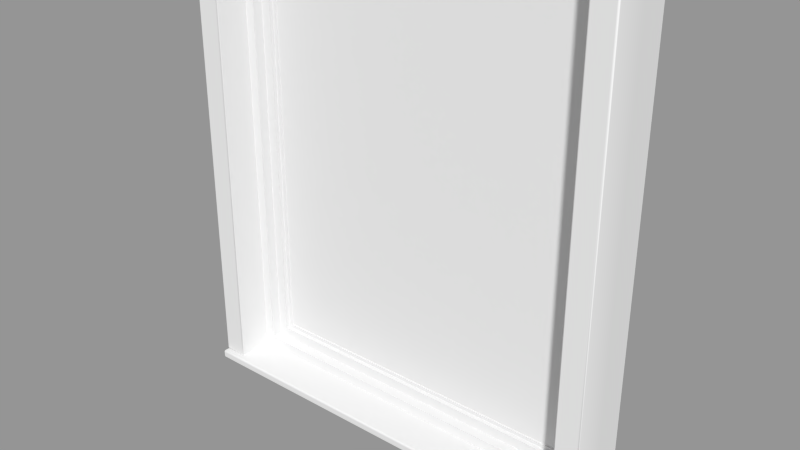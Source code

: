 # Source: Window_Frame_Fixed.blend  (saved by Blender 2.91.10; exported with 4.5.12 LTS)
import bpy
from mathutils import Matrix  # noqa: F401  (used for matrix-valued properties, if any)

bpy.ops.wm.read_factory_settings(use_empty=True)
scene = bpy.context.scene
scene.name = 'Scene'

# ---- collections
col_collection_1 = bpy.data.collections.new('Collection 1'); scene.collection.children.link(col_collection_1)

# ---- meshes
me_base_point = bpy.data.meshes.new('Base Point')
me_base_point.from_pydata([(0.0, 0.0, 0.0)], [], [])
me_base_point.use_remesh_preserve_volume = False
me_base_point.use_remesh_preserve_attributes = False
me_base_point.use_mirror_vertex_groups = False
me_base_point.update()
me_bool_obj_001 = bpy.data.meshes.new('Bool Obj.001')
me_bool_obj_001.from_pydata([(0.0, -0.0254, 0.0), (0.0, 0.127, 0.0), (0.9144, 0.127, 0.0), (0.9144, -0.0254, 0.0), (0.0, -0.0254, 0.9144), (0.0, 0.127, 0.9144), (0.9144, 0.127, 0.9144), (0.9144, -0.0254, 0.9144)], [], [(0, 1, 2, 3), (4, 7, 6, 5), (0, 4, 5, 1), (2, 6, 7, 3)])
me_bool_obj_001.use_remesh_preserve_volume = False
me_bool_obj_001.use_remesh_preserve_attributes = False
me_bool_obj_001.use_mirror_vertex_groups = False
me_bool_obj_001.update()
me_window = bpy.data.meshes.new('Window')
me_window.from_pydata([(0.0508, 0.08799, 0.01793), (0.0508, 0.1152, 0.01793), (0.07303, 0.08799, 0.04034), (0.07303, 0.1152, 0.04034), (0.8414, 0.08799, 0.04034), (0.8414, 0.1152, 0.04034), (0.8636, 0.08799, 0.01793), (0.8636, 0.1152, 0.01793), (0.0508, 0.08799, 1.168), (0.0508, 0.1152, 1.168), (0.07303, 0.08799, 1.146), (0.07303, 0.1152, 1.146), (0.8414, 0.08799, 1.146), (0.8414, 0.1152, 1.146), (0.8636, 0.08799, 1.168), (0.8636, 0.1152, 1.168), (0.07303, 0.1098, 0.04034), (0.09525, 0.1098, 0.06275), (0.09525, 0.137, 0.06275), (0.07303, 0.137, 0.04034), (0.07303, 0.1098, 1.146), (0.09525, 0.1098, 1.124), (0.09525, 0.137, 1.124), (0.07303, 0.137, 1.146), (0.8414, 0.1098, 1.146), (0.8192, 0.1098, 1.124), (0.8192, 0.137, 1.124), (0.8414, 0.137, 1.146), (0.8414, 0.1098, 0.04034), (0.8192, 0.1098, 0.06275), (0.8192, 0.137, 0.06275), (0.8414, 0.137, 0.04034), (0.09525, 0.1179, 0.06275), (0.1041, 0.1179, 0.07172), (0.1041, 0.1288, 0.07172), (0.09525, 0.1288, 0.06275), (0.09525, 0.1179, 1.124), (0.1041, 0.1179, 1.115), (0.1041, 0.1288, 1.115), (0.09525, 0.1288, 1.124), (0.8192, 0.1179, 1.124), (0.8103, 0.1179, 1.115), (0.8103, 0.1288, 1.115), (0.8192, 0.1288, 1.124), (0.8192, 0.1179, 0.06275), (0.8103, 0.1179, 0.07172), (0.8103, 0.1288, 0.07172), (0.8192, 0.1288, 0.06275), (0.1041, 0.1207, 0.07172), (0.1041, 0.1207, 1.115), (0.8103, 0.1207, 1.115), (0.8103, 0.1207, 0.07172), (0.1041, 0.1261, 0.07172), (0.1041, 0.1261, 1.115), (0.8103, 0.1261, 1.115), (0.8103, 0.1261, 0.07172), (0.0508, 0.1524, 0.01793), (0.8636, 0.1524, 0.01793), (0.0508, 0.1524, 0.0), (0.8636, 0.1524, 9.689e-08), (0.9144, 0.08799, 0.01793), (0.9144, 0.1524, 9.689e-08), (0.9144, 0.1524, 0.01793), (0.9144, 0.1524, 1.168), (0.0, 0.08799, 0.01793), (0.0, 0.1152, 0.01793), (0.0, 0.1524, 0.01793), (0.0, 0.1524, 1.168), (0.9144, 0.08799, 1.219), (0.8636, 0.1524, 1.219), (0.9144, 0.1524, 1.219), (0.0, 0.08799, 1.219), (0.0508, 0.1524, 1.219), (0.0, 0.1524, 1.219), (0.0508, 0.1524, 1.168), (0.8636, 0.1524, 1.168), (0.0508, 0.0, 0.01466), (0.0508, 0.003268, 0.01793), (0.0508, 0.0009573, 0.01697), (0.8636, 0.003268, 0.01793), (0.8636, 0.0, 0.01466), (0.8636, 0.0009573, 0.01697), (0.0508, 0.003268, 0.0), (0.0508, 0.0, 0.003268), (0.0508, 0.0009573, 0.0009573), (0.8636, 0.0, 0.003268), (0.8636, 0.003268, 9.689e-08), (0.8636, 0.0009573, 0.0009574), (0.9111, 0.1524, 0.01793), (0.9144, 0.1524, 0.01466), (0.9134, 0.1524, 0.01697), (0.9144, 0.003268, 0.01466), (0.9111, 0.003268, 0.01793), (0.9111, 0.0, 0.01466), (0.9134, 0.003268, 0.01697), (0.913, 0.001381, 0.01655), (0.9111, 0.0009573, 0.01697), (0.9134, 0.0009573, 0.01466), (0.9144, 0.003268, 9.689e-08), (0.9111, 0.0, 0.003268), (0.9134, 0.0009573, 0.0009573), (0.8636, 0.01597, 0.01793), (0.8669, 0.0127, 0.0212), (0.8646, 0.01366, 0.01889), (0.9144, 0.01597, 0.01793), (0.9111, 0.0127, 0.0212), (0.9134, 0.01366, 0.01889), (0.0, 0.1524, 0.01466), (0.003268, 0.1524, 0.01793), (0.0009573, 0.1524, 0.01697), (0.003268, 0.0, 0.01466), (0.003268, 0.003268, 0.01793), (0.0, 0.003268, 0.01466), (0.003268, 0.0009573, 0.01697), (0.001381, 0.001381, 0.01655), (0.0009573, 0.003268, 0.01697), (0.0009573, 0.0009573, 0.01466), (0.003268, 0.1524, 0.0), (0.0, 0.1524, 0.003268), (0.0009573, 0.1524, 0.0009573), (0.003268, 0.003268, 0.0), (0.003268, 0.0, 0.003268), (0.0, 0.003268, 0.003268), (0.003268, 0.0009573, 0.0009573), (0.001381, 0.001381, 0.001381), (0.0009573, 0.0009573, 0.003268), (0.0009573, 0.003268, 0.0009573), (0.0508, 0.01597, 0.01793), (0.04753, 0.0127, 0.0212), (0.04984, 0.01366, 0.01889), (0.04753, 0.0127, 1.172), (0.0508, 0.01597, 1.168), (0.04984, 0.01366, 1.169), (0.003268, 0.0127, 0.0212), (0.0, 0.01597, 0.01793), (0.0009573, 0.01366, 0.01889), (0.9111, 0.0127, 1.216), (0.9144, 0.01597, 1.219), (0.9134, 0.01366, 1.218), (0.0, 0.01597, 1.219), (0.003268, 0.0127, 1.216), (0.0009573, 0.01366, 1.218), (0.8636, 0.01597, 1.168), (0.8669, 0.0127, 1.172), (0.8646, 0.01366, 1.169)], [], [(0, 1, 7, 6), (3, 2, 4, 5), (6, 4, 2, 0), (1, 3, 5, 7), (3, 1, 9, 11), (2, 3, 11, 10), (0, 2, 10, 8), (5, 4, 12, 13), (7, 5, 13, 15), (4, 6, 14, 12), (16, 17, 21, 20), (17, 18, 22, 21), (18, 19, 23, 22), (19, 16, 20, 23), (20, 21, 25, 24), (21, 22, 26, 25), (22, 23, 27, 26), (23, 20, 24, 27), (24, 25, 29, 28), (25, 26, 30, 29), (26, 27, 31, 30), (27, 24, 28, 31), (28, 29, 17, 16), (29, 30, 18, 17), (30, 31, 19, 18), (31, 28, 16, 19), (32, 33, 37, 36), (33, 34, 38, 37), (34, 35, 39, 38), (36, 37, 41, 40), (37, 38, 42, 41), (38, 39, 43, 42), (40, 41, 45, 44), (41, 42, 46, 45), (42, 43, 47, 46), (44, 45, 33, 32), (45, 46, 34, 33), (46, 47, 35, 34), (49, 48, 51, 50), (52, 53, 54, 55), (10, 11, 13, 12), (8, 10, 12, 14), (15, 13, 11, 9), (58, 82, 120, 117), (59, 58, 56, 57), (83, 76, 110, 121), (77, 79, 57, 56), (86, 59, 61, 98), (59, 57, 88, 90, 89, 61), (102, 105, 136, 143), (68, 60, 62, 63, 70), (57, 79, 92, 88), (86, 82, 58, 59), (91, 98, 61, 89), (14, 6, 101, 142), (56, 58, 117, 119, 118, 107, 109, 108), (0, 8, 131, 127), (80, 85, 99, 93), (1, 0, 64, 65), (83, 85, 80, 76), (140, 133, 128, 130), (64, 0, 127, 134), (8, 14, 142, 131), (64, 71, 73, 67, 66, 65), (137, 68, 71, 139), (15, 9, 74, 75), (68, 137, 104, 60), (57, 75, 63, 62), (70, 69, 72, 73, 71, 68), (7, 15, 75, 57), (1, 65, 66, 56), (74, 56, 66, 67), (9, 1, 56, 74), (63, 75, 69, 70), (74, 67, 73, 72), (130, 143, 136, 140), (75, 74, 72, 69), (134, 139, 71, 64), (6, 60, 104, 101), (118, 122, 112, 107), (91, 94, 95, 97), (92, 96, 95, 94), (93, 97, 95, 96), (110, 113, 114, 116), (111, 115, 114, 113), (112, 116, 114, 115), (120, 123, 124, 126), (121, 125, 124, 123), (122, 126, 124, 125), (82, 86, 87, 84), (84, 87, 85, 83), (76, 80, 81, 78), (78, 81, 79, 77), (88, 92, 94, 90), (90, 94, 91, 89), (93, 99, 100, 97), (97, 100, 98, 91), (99, 85, 87, 100), (100, 87, 86, 98), (133, 140, 141, 135), (135, 141, 139, 134), (92, 79, 81, 96), (96, 81, 80, 93), (105, 102, 103, 106), (106, 103, 101, 104), (107, 112, 115, 109), (109, 115, 111, 108), (112, 122, 125, 116), (116, 125, 121, 110), (117, 120, 126, 119), (119, 126, 122, 118), (83, 121, 123, 84), (84, 123, 120, 82), (77, 111, 113, 78), (78, 113, 110, 76), (127, 131, 132, 129), (129, 132, 130, 128), (134, 127, 129, 135), (135, 129, 128, 133), (104, 137, 138, 106), (106, 138, 136, 105), (137, 139, 141, 138), (138, 141, 140, 136), (102, 143, 144, 103), (103, 144, 142, 101), (131, 142, 144, 132), (132, 144, 143, 130), (77, 56, 108, 111)])
me_window.polygons.foreach_set('use_smooth', [1, 1, 1, 1, 1, 1, 1, 1, 1, 1, 1, 1, 1, 1, 1, 1, 1, 1, 1, 1, 1, 1, 1, 1, 1, 1, 1, 1, 1, 1, 1, 1, 1, 1, 1, 1, 1, 1, 1, 1, 1, 1, 1, 1, 1, 0, 0, 1, 1, 0, 1, 0, 1, 1, 0, 1, 0, 0, 1, 0, 0, 1, 0, 1, 1, 1, 1, 1, 1, 1, 1, 1, 1, 1, 1, 0, 1, 1, 1, 1, 1, 1, 1, 1, 1, 1, 1, 1, 1, 1, 1, 1, 1, 1, 1, 1, 1, 1, 1, 1, 1, 1, 1, 1, 1, 1, 1, 1, 1, 1, 1, 1, 1, 1, 1, 1, 1, 1, 1, 1, 1, 1, 1, 1, 1, 1, 1, 0])
me_window.polygons.foreach_set('material_index', [0, 0, 0, 0, 0, 0, 0, 0, 0, 0, 0, 0, 0, 0, 0, 0, 0, 0, 0, 0, 0, 0, 0, 0, 0, 0, 0, 0, 0, 0, 0, 0, 0, 0, 0, 0, 0, 0, 1, 1, 0, 0, 0, 0, 0, 0, 0, 0, 0, 0, 0, 0, 0, 0, 0, 0, 0, 0, 0, 0, 0, 0, 0, 0, 0, 0, 0, 0, 0, 0, 0, 0, 0, 0, 0, 0, 0, 0, 0, 0, 0, 0, 0, 0, 0, 0, 0, 0, 0, 0, 0, 0, 0, 0, 0, 0, 0, 0, 0, 0, 0, 0, 0, 0, 0, 0, 0, 0, 0, 0, 0, 0, 0, 0, 0, 0, 0, 0, 0, 0, 0, 0, 0, 0, 0, 0, 0, 0])
_uv = me_window.uv_layers.new(name='UVMap')
_uv.uv.foreach_set('vector', [0.9913, 0.3854, 0.9796, 0.3854, 0.9787, 0.08039, 0.9904, 0.08035, 0.9275, 0.9765, 0.9158, 0.9766, 0.9149, 0.6906, 0.9266, 0.6906, 0.00118, 0.3854, 0.01068, 0.3758, 0.2966, 0.3749, 0.3062, 0.3845, 0.6124, 0.0009357, 0.6028, 0.01052, 0.3169, 0.009641, 0.3074, 0.0, 0.6028, 0.01052, 0.6124, 0.0009357, 0.6112, 0.3854, 0.6017, 0.3758, 0.9659, 0.02016, 0.9776, 0.02012, 0.9787, 0.3854, 0.967, 0.3854, 0.3062, 0.3845, 0.2966, 0.3749, 0.2955, 0.009641, 0.305, 0.0, 0.9531, 0.3854, 0.9648, 0.3854, 0.9659, 0.7506, 0.9542, 0.7507, 0.3074, 0.0, 0.3169, 0.009641, 0.3157, 0.3749, 0.3062, 0.3845, 0.01068, 0.3758, 0.00118, 0.3854, 0.0, 0.0009357, 0.009561, 0.01052, 0.2871, 0.7506, 0.2775, 0.741, 0.2764, 0.395, 0.2859, 0.3854, 0.9786, 0.3854, 0.9903, 0.3854, 0.9914, 0.7314, 0.9797, 0.7314, 0.5837, 0.3959, 0.5932, 0.3863, 0.5921, 0.7515, 0.5826, 0.7419, 0.9403, 0.3854, 0.952, 0.3854, 0.9531, 0.7506, 0.9414, 0.7507, 0.2859, 0.3854, 0.2764, 0.395, 0.009561, 0.3959, 0.0, 0.3863, 0.9778, 0.9984, 0.9662, 0.9983, 0.967, 0.7314, 0.9786, 0.7315, 0.5826, 0.7419, 0.5921, 0.7515, 0.3062, 0.7506, 0.3157, 0.741, 0.8863, 0.9765, 0.8747, 0.9766, 0.8738, 0.6906, 0.8855, 0.6906, 0.0, 0.3863, 0.009561, 0.3959, 0.01062, 0.7419, 0.00112, 0.7515, 0.9786, 0.7314, 0.967, 0.7314, 0.9659, 0.3854, 0.9776, 0.3854, 0.3157, 0.741, 0.3062, 0.7506, 0.3073, 0.3854, 0.3168, 0.395, 0.9659, 0.3854, 0.9542, 0.3854, 0.9531, 0.02016, 0.9648, 0.02012, 0.00112, 0.7515, 0.01062, 0.7419, 0.2775, 0.741, 0.2871, 0.7506, 0.9795, 0.7314, 0.9911, 0.7315, 0.9903, 0.9984, 0.9786, 0.9983, 0.3168, 0.395, 0.3073, 0.3854, 0.5932, 0.3863, 0.5837, 0.3959, 0.8863, 0.6906, 0.898, 0.6906, 0.8989, 0.9765, 0.8872, 0.9766, 0.8612, 0.7314, 0.8574, 0.7276, 0.8563, 0.3892, 0.8601, 0.3854, 0.9466, 0.03858, 0.9513, 0.03856, 0.9523, 0.3769, 0.9476, 0.3769, 0.8765, 0.04321, 0.8803, 0.03938, 0.8792, 0.3854, 0.8754, 0.3815, 0.8601, 0.3854, 0.8563, 0.3892, 0.5971, 0.39, 0.5932, 0.3862, 0.8582, 0.9915, 0.8535, 0.9915, 0.8543, 0.7322, 0.859, 0.7322, 0.8754, 0.3815, 0.8792, 0.3854, 0.6124, 0.3846, 0.6162, 0.3807, 0.5932, 0.3862, 0.5971, 0.39, 0.5981, 0.7284, 0.5943, 0.7322, 0.3062, 0.7237, 0.3015, 0.7237, 0.3005, 0.3854, 0.3051, 0.3854, 0.6162, 0.3807, 0.6124, 0.3846, 0.6134, 0.03856, 0.6172, 0.04242, 0.5943, 0.7322, 0.5981, 0.7284, 0.8574, 0.7276, 0.8612, 0.7314, 0.3015, 0.7237, 0.3062, 0.7237, 0.3054, 0.983, 0.3007, 0.983, 0.6172, 0.04242, 0.6134, 0.03856, 0.8803, 0.03938, 0.8765, 0.04321, 0.2593, 0.7515, 0.2603, 1.09, 0.001038, 1.091, 0.0, 0.7523, 0.5943, 1.071, 0.5932, 0.733, 0.8525, 0.7322, 0.8535, 1.071, 0.9141, 0.9766, 0.9024, 0.9765, 0.9033, 0.6906, 0.9149, 0.6906, 0.305, 0.0, 0.2955, 0.009641, 0.009561, 0.01052, 0.0, 0.0009357, 0.3062, 0.3845, 0.3157, 0.3749, 0.6017, 0.3758, 0.6112, 0.3854, 0.8621, 0.6906, 0.9261, 0.6904, 0.9261, 0.6904, 0.8621, 0.6906, 0.9999, 0.08039, 0.999, 0.3854, 0.9913, 0.3854, 0.9922, 0.08037, 0.9977, 0.3854, 0.9928, 0.3854, 0.9928, 0.3854, 0.9977, 0.3854, 0.8826, 0.3438, 0.8817, 0.03876, 0.9457, 0.03856, 0.9466, 0.3436, 0.9251, 0.3854, 0.8612, 0.3856, 0.8612, 0.3856, 0.9251, 0.3854, 0.9999, 0.08039, 0.9922, 0.08037, 0.9922, 0.08037, 0.9927, 0.08037, 0.9936, 0.08037, 0.9999, 0.08039, 0.064, 0.3649, 0.9248, 0.0995, 0.0, 0.0, 0.0, 0.0, 0.0, 0.0, 0.9287, 0.7699, 0.0, 0.0, 0.3062, 0.3845, 0.3062, 0.3845, 0.9457, 0.03856, 0.8817, 0.03876, 0.8817, 0.03876, 0.9457, 0.03856, 0.9251, 0.3854, 0.9261, 0.6904, 0.8621, 0.6906, 0.8612, 0.3856, 0.2617, 0.7529, 0.268, 0.7529, 0.2682, 0.8169, 0.2619, 0.8169, 0.0, 0.0009357, 0.00118, 0.3854, 0.00118, 0.3854, 0.0, 0.0009357, 0.9913, 0.3854, 0.999, 0.3854, 0.999, 0.3854, 0.9986, 0.3854, 0.9976, 0.3854, 0.9927, 0.3854, 0.9917, 0.3854, 0.9913, 0.3854, 0.3062, 0.3845, 0.305, 0.0, 0.305, 0.0, 0.3062, 0.3845, 0.9937, 0.6904, 0.9986, 0.6904, 0.9986, 0.6904, 0.9937, 0.6904, 0.9796, 0.3854, 0.9913, 0.3854, 0.9913, 0.3854, 0.9796, 0.3854, 0.9977, 0.3854, 0.9986, 0.6904, 0.9937, 0.6904, 0.9928, 0.3854, 0.01962, 0.0, 0.06319, 0.02446, 0.9262, 0.3598, 0.2854, 0.0, 0.9913, 0.3854, 0.9913, 0.3854, 0.9913, 0.3854, 0.9913, 0.3854, 0.305, 0.0, 0.0, 0.0009357, 0.0, 0.0009357, 0.305, 0.0, 0.2987, 0.3854, 0.2999, 0.7699, 0.2882, 0.7699, 0.2882, 0.7699, 0.2871, 0.3854, 0.2871, 0.3854, 0.0, 0.0, 0.0, 0.0, 0.0, 0.0, 0.0, 0.0, 0.3062, 0.3845, 0.6112, 0.3854, 0.6112, 0.3854, 0.3062, 0.3845, 0.0, 0.0, 0.9474, 0.07687, 0.9877, 0.1103, 0.9287, 0.7699, 0.3074, 0.0, 0.3062, 0.3845, 0.3062, 0.3845, 0.3074, 0.0, 0.3062, 0.3845, 0.3062, 0.3845, 0.6112, 0.3854, 0.6112, 0.3854, 0.2999, 0.7699, 0.0, 0.0, 0.3074, 0.0, 0.3062, 0.3845, 0.3062, 0.3845, 0.3074, 0.0, 0.9796, 0.3854, 0.9796, 0.3854, 0.9796, 0.3854, 0.9796, 0.3854, 0.6112, 0.3854, 0.6124, 0.0009357, 0.6124, 0.0009357, 0.6112, 0.3854, 0.6112, 0.3854, 0.6124, 0.0009357, 0.6124, 0.0009357, 0.6112, 0.3854, 0.3062, 0.3845, 0.3062, 0.3845, 0.3062, 0.3845, 0.3062, 0.3845, 0.6112, 0.3854, 0.6112, 0.3854, 0.6112, 0.3854, 0.6112, 0.3854, 0.0, 0.0008755, 0.0, 0.0, 0.0, 0.0, 0.0, 6.02e-05, 0.3062, 0.3845, 0.6112, 0.3854, 0.6112, 0.3854, 0.3062, 0.3845, 0.9612, 0.3854, 0.0, 0.0, 0.0, 0.0, 0.2987, 0.3854, 0.9904, 0.08035, 0.9904, 0.08035, 0.9904, 0.08035, 0.9904, 0.08035, 0.5916, 0.7515, 0.5918, 0.8155, 0.587, 0.8155, 0.5868, 0.7515, 0.2617, 0.7529, 0.2607, 0.7529, 0.2609, 0.7521, 0.2617, 0.7519, 0.8817, 0.03876, 0.8807, 0.03876, 0.8809, 0.03876, 0.8817, 0.03876, 0.9937, 0.6904, 0.9937, 0.6904, 0.9929, 0.6904, 0.9927, 0.6904, 0.9928, 0.3854, 0.9918, 0.3854, 0.992, 0.3854, 0.9928, 0.3854, 0.8826, 0.3438, 0.8826, 0.3438, 0.8818, 0.3438, 0.8817, 0.3438, 0.587, 0.8155, 0.587, 0.8165, 0.5861, 0.8163, 0.586, 0.8155, 0.9261, 0.6904, 0.9271, 0.6904, 0.9269, 0.6904, 0.9261, 0.6904, 0.9977, 0.3854, 0.9977, 0.3854, 0.9985, 0.3854, 0.9987, 0.3854, 0.5918, 0.8155, 0.5928, 0.8155, 0.5926, 0.8163, 0.5918, 0.8165, 0.9261, 0.6904, 0.9251, 0.3854, 0.9261, 0.3854, 0.9271, 0.6904, 0.9987, 0.3854, 0.9996, 0.6904, 0.9986, 0.6904, 0.9977, 0.3854, 0.9928, 0.3854, 0.9937, 0.6904, 0.9927, 0.6904, 0.9918, 0.3854, 0.8817, 0.3438, 0.8807, 0.03876, 0.8817, 0.03876, 0.8826, 0.3438, 0.9457, 0.03856, 0.8817, 0.03876, 0.8817, 0.03876, 0.9457, 0.03856, 0.2609, 0.8169, 0.2607, 0.7529, 0.2617, 0.7529, 0.2619, 0.8169, 0.9937, 0.6904, 0.9986, 0.6904, 0.9996, 0.6904, 0.9937, 0.6904, 0.2617, 0.7519, 0.2676, 0.7519, 0.268, 0.7529, 0.2617, 0.7529, 0.9986, 0.6904, 0.9986, 0.6904, 0.9996, 0.6904, 0.9996, 0.6904, 0.9261, 0.3854, 0.9261, 0.3854, 0.9251, 0.3854, 0.9251, 0.3854, 0.06319, 0.02446, 0.01962, 0.0, 0.001595, 8.118e-05, 0.01851, 0.007168, 0.9819, 0.3851, 0.001595, 8.118e-05, 0.0, 0.0, 0.9612, 0.3854, 0.8817, 0.03876, 0.8817, 0.03876, 0.8807, 0.03876, 0.8807, 0.03876, 0.9927, 0.6904, 0.9927, 0.6904, 0.9937, 0.6904, 0.9937, 0.6904, 0.9248, 0.0995, 0.064, 0.3649, 0.2577, 0.3061, 0.9712, 0.08596, 0.9904, 0.08035, 0.2577, 0.3061, 0.9904, 0.08035, 0.9904, 0.08035, 0.5868, 0.7515, 0.587, 0.8155, 0.586, 0.8155, 0.5858, 0.7515, 0.9466, 0.3436, 0.8826, 0.3438, 0.8826, 0.3438, 0.9466, 0.3436, 0.587, 0.8155, 0.5918, 0.8155, 0.5918, 0.8165, 0.587, 0.8165, 0.9928, 0.3854, 0.9977, 0.3854, 0.9977, 0.3854, 0.9928, 0.3854, 0.8621, 0.6906, 0.9261, 0.6904, 0.9261, 0.6904, 0.8621, 0.6906, 0.5926, 0.7515, 0.5928, 0.8155, 0.5918, 0.8155, 0.5916, 0.7515, 0.9977, 0.3854, 0.9977, 0.3854, 0.9987, 0.3854, 0.9987, 0.3854, 0.9271, 0.6904, 0.9271, 0.6904, 0.9261, 0.6904, 0.9261, 0.6904, 0.8826, 0.3438, 0.8826, 0.3438, 0.8817, 0.3438, 0.8817, 0.3438, 0.9918, 0.3854, 0.9918, 0.3854, 0.9928, 0.3854, 0.9928, 0.3854, 0.3062, 0.3845, 0.305, 0.0, 0.305, -0.0003199, 0.3062, 0.3841, 0.9722, 0.3779, 0.2993, 0.0, 0.2854, 0.0, 0.9262, 0.3598, 0.9913, 0.3854, 0.9913, 0.3854, 0.9913, 0.3854, 0.9913, 0.3854, 0.01851, 0.007168, 0.9722, 0.3779, 0.9262, 0.3598, 0.06319, 0.02446, 0.9877, 0.1103, 0.9474, 0.07687, 0.2445, 0.01988, 0.9894, 0.08895, 0.9712, 0.08596, 0.2445, 0.01988, 0.0, 0.0, 0.9248, 0.0995, 0.0, 0.0, 0.0, 0.0, 0.001595, 8.118e-05, 0.2445, 0.01988, 0.2445, 0.01988, 0.001595, 8.118e-05, 0.0, 6.02e-05, 0.0, 0.0, 0.064, 0.3649, 0.0, 0.0, -4.907e-07, 0.0003079, 0.2577, 0.3061, 0.2577, 0.3061, -4.907e-07, 0.0003079, 0.0, 0.0009357, 0.00118, 0.3854, 0.305, 0.0, 0.0, 0.0009357, -0.0003592, 0.0009368, 0.3054, -1.102e-06, 0.0, 0.0009181, 0.0, 0.0, 0.0, 0.0, 0.0, 0.0008755, 0.8826, 0.3438, 0.9466, 0.3436, 0.9466, 0.3436, 0.8826, 0.3438])
me_window.materials.append(None)
me_window.materials.append(None)
me_window.use_remesh_preserve_volume = False
me_window.use_remesh_preserve_attributes = False
me_window.use_mirror_vertex_groups = False
me_window.update()

# ---- objects
ob_bpassembly_window_frame_fixed = bpy.data.objects.new('BPASSEMBLY.Window Frame Fixed', me_base_point)
ob_obj_z = bpy.data.objects.new('OBJ_Z', None)
ob_obj_y = bpy.data.objects.new('OBJ_Y', None)
ob_obj_x = bpy.data.objects.new('OBJ_X', None)
ob_mesh_window_frame_fixed_bool_obj = bpy.data.objects.new('MESH.Window Frame Fixed.Bool Obj', me_bool_obj_001)
ob_mesh_window_frame_fixed_fixed_window = bpy.data.objects.new('MESH.Window Frame Fixed.Fixed Window', me_window)
ob_obj_prompts = bpy.data.objects.new('OBJ_PROMPTS', None)

# ---- transforms, parenting, visibility, modifiers, constraints
ob_bpassembly_window_frame_fixed.location = (0.0, 0.0, 0.0)
ob_bpassembly_window_frame_fixed.lock_location = (False, True, False)
ob_bpassembly_window_frame_fixed.lock_rotation = (True, True, True)
ob_bpassembly_window_frame_fixed.lineart.crease_threshold = 0.0
ob_obj_z.parent = ob_bpassembly_window_frame_fixed
ob_obj_z.location = (0.0, 0.0, 0.9144)
ob_obj_z.lock_location = (True, True, False)
ob_obj_z.empty_display_size = 0.0508
ob_obj_z.empty_image_offset = (0.0, 0.0)
ob_obj_z.lineart.crease_threshold = 0.0
ob_obj_y.parent = ob_bpassembly_window_frame_fixed
ob_obj_y.location = (0.0, 0.2032, 0.0)
ob_obj_y.lock_location = (True, False, True)
ob_obj_y.empty_display_size = 0.0508
ob_obj_y.empty_image_offset = (0.0, 0.0)
ob_obj_y.lineart.crease_threshold = 0.0
ob_obj_x.parent = ob_bpassembly_window_frame_fixed
ob_obj_x.location = (0.9144, 0.0, 0.0)
ob_obj_x.lock_location = (False, True, True)
ob_obj_x.empty_display_size = 0.0508
ob_obj_x.empty_image_offset = (0.0, 0.0)
ob_obj_x.lineart.crease_threshold = 0.0
ob_mesh_window_frame_fixed_bool_obj.parent = ob_bpassembly_window_frame_fixed
ob_mesh_window_frame_fixed_bool_obj.location = (0.0, 0.0, 0.0)
ob_mesh_window_frame_fixed_bool_obj.lock_location = (True, True, True)
ob_mesh_window_frame_fixed_bool_obj.lock_rotation = (True, True, True)
ob_mesh_window_frame_fixed_bool_obj.lock_scale = (True, True, True)
ob_mesh_window_frame_fixed_bool_obj.hide_viewport = True
ob_mesh_window_frame_fixed_bool_obj.hide_render = True
ob_mesh_window_frame_fixed_bool_obj.lineart.crease_threshold = 0.0
_vg = ob_mesh_window_frame_fixed_bool_obj.vertex_groups.new(name='X Dimension')
_vg = ob_mesh_window_frame_fixed_bool_obj.vertex_groups.new(name='Y Dimension')
_vg = ob_mesh_window_frame_fixed_bool_obj.vertex_groups.new(name='Z Dimension')
_m = ob_mesh_window_frame_fixed_bool_obj.modifiers.new('Hook-VPDIMX.Window Frame Fixed', 'HOOK')
_m.center = (0.9144, 0.0, 0.0)
_m.matrix_inverse = ((1.0, 0.0, 0.0, -0.9144), (0.0, 1.0, 0.0, 0.0), (0.0, 0.0, 1.0, 0.0), (0.0, 0.0, 0.0, 1.0))
_m.object = ob_obj_x
_m = ob_mesh_window_frame_fixed_bool_obj.modifiers.new('Hook-VPDIMY.Window Frame Fixed', 'HOOK')
_m.center = (0.0, 0.127, 0.0)
_m.matrix_inverse = ((1.0, 0.0, 0.0, 0.0), (0.0, 1.0, 0.0, -0.127), (0.0, 0.0, 1.0, 0.0), (0.0, 0.0, 0.0, 1.0))
_m.object = ob_obj_y
_m = ob_mesh_window_frame_fixed_bool_obj.modifiers.new('Hook-VPDIMZ.Window Frame Fixed', 'HOOK')
_m.center = (0.0, 0.0, 0.9144)
_m.matrix_inverse = ((1.0, 0.0, 0.0, 0.0), (0.0, 1.0, 0.0, 0.0), (0.0, 0.0, 1.0, -0.9144), (0.0, 0.0, 0.0, 1.0))
_m.object = ob_obj_z
_m = ob_mesh_window_frame_fixed_bool_obj.modifiers.new('Array', 'ARRAY')
_m.count = 1
_m.use_constant_offset = True
_m.constant_offset_displace = (0.9144, 0.0, 0.0)
_m.use_relative_offset = False
ob_mesh_window_frame_fixed_fixed_window.parent = ob_bpassembly_window_frame_fixed
ob_mesh_window_frame_fixed_fixed_window.location = (0.0, -0.0254, 0.0)
ob_mesh_window_frame_fixed_fixed_window.lock_location = (True, True, True)
ob_mesh_window_frame_fixed_fixed_window.lock_rotation = (True, True, True)
ob_mesh_window_frame_fixed_fixed_window.lock_scale = (True, True, True)
ob_mesh_window_frame_fixed_fixed_window.lineart.crease_threshold = 0.0
_vg = ob_mesh_window_frame_fixed_fixed_window.vertex_groups.new(name='X Dimension')
_vg = ob_mesh_window_frame_fixed_fixed_window.vertex_groups.new(name='Y Dimension')
_vg = ob_mesh_window_frame_fixed_fixed_window.vertex_groups.new(name='Z Dimension')
_m = ob_mesh_window_frame_fixed_fixed_window.modifiers.new('Hook-VPDIMX.Fixed Window', 'HOOK')
_m.falloff_type = 'INVERSE_SQUARE'
_m.center = (0.8678, 0.07721, 0.437)
_m.matrix_inverse = ((1.0, 0.0, 0.0, -0.9144), (0.0, 1.0, 0.0, -0.0254), (0.0, 0.0, 1.0, 0.0), (0.0, 0.0, 0.0, 1.0))
_m.object = ob_obj_x
_m = ob_mesh_window_frame_fixed_fixed_window.modifiers.new('Hook-VPDIMZ.Fixed Window', 'HOOK')
_m.falloff_type = 'INVERSE_SQUARE'
_m.center = (0.4572, 0.09689, 1.161)
_m.matrix_inverse = ((1.0, 0.0, 0.0, 0.0), (0.0, 1.0, 0.0, -0.0254), (0.0, 0.0, 1.0, -1.219), (0.0, 0.0, 0.0, 1.0))
_m.object = ob_obj_z
_m = ob_mesh_window_frame_fixed_fixed_window.modifiers.new('EdgeSplit', 'EDGE_SPLIT')
_m.split_angle = 0.8727
_m = ob_mesh_window_frame_fixed_fixed_window.modifiers.new('Array', 'ARRAY')
_m.count = 1
_m.use_constant_offset = True
_m.constant_offset_displace = (0.9144, 0.0, 0.0)
_m.use_relative_offset = False
ob_obj_prompts.parent = ob_bpassembly_window_frame_fixed
ob_obj_prompts.location = (0.0, 0.0, 0.0)
ob_obj_prompts.lineart.crease_threshold = 0.0

# ---- collection membership
col_collection_1.objects.link(ob_bpassembly_window_frame_fixed)
col_collection_1.objects.link(ob_obj_z)
col_collection_1.objects.link(ob_obj_y)
col_collection_1.objects.link(ob_obj_x)
col_collection_1.objects.link(ob_mesh_window_frame_fixed_bool_obj)
col_collection_1.objects.link(ob_mesh_window_frame_fixed_fixed_window)
col_collection_1.objects.link(ob_obj_prompts)

# ---- scene / render settings (as saved in the file)
scene.frame_start = 1; scene.frame_end = 250; scene.frame_set(1)
scene.render.engine = 'CYCLES'
scene.render.resolution_percentage = 50
scene.render.dither_intensity = 0.0
scene.cycles.use_denoising = False
scene.cycles.samples = 10
scene.cycles.sampling_pattern = 'TABULATED_SOBOL'
scene.cycles.light_sampling_threshold = 0.0
scene.cycles.use_adaptive_sampling = False
scene.cycles.use_light_tree = False
scene.cycles.caustics_reflective = False
scene.cycles.caustics_refractive = False
scene.cycles.blur_glossy = 0.0
scene.cycles.pixel_filter_type = 'GAUSSIAN'
scene.cycles.sample_clamp_indirect = 0.0
scene.view_settings.view_transform = 'Standard'
bpy.context.view_layer.update()

# ---- added for rendering (the .blend has no active camera and no usable light): camera, sun + grey world if the file has none
cam_auto = bpy.data.cameras.new('AutoCamera')
cam_auto.lens = 50.0
cam_auto.sensor_width = 36.0
cam_auto.clip_end = 1000.0
ob_auto_camera = bpy.data.objects.new('AutoCamera', cam_auto)
scene.collection.objects.link(ob_auto_camera)
ob_auto_camera.location = (1.66194, -1.39489, 1.42099)
ob_auto_camera.rotation_euler = (1.09748, -7.21219e-08, 0.694738)
scene.camera = ob_auto_camera
light_auto_sun = bpy.data.lights.new('AutoSun', 'SUN')
light_auto_sun.energy = 3.0
light_auto_sun.angle = 0.0523599
ob_auto_sun = bpy.data.objects.new('AutoSun', light_auto_sun)
scene.collection.objects.link(ob_auto_sun)
ob_auto_sun.rotation_euler = (0.872665, 0.174533, 0.523599)
if scene.world is None:
    world_auto = bpy.data.worlds.new('AutoWorld')
    world_auto.color = (0.3, 0.3, 0.3)
    scene.world = world_auto
bpy.context.view_layer.update()
